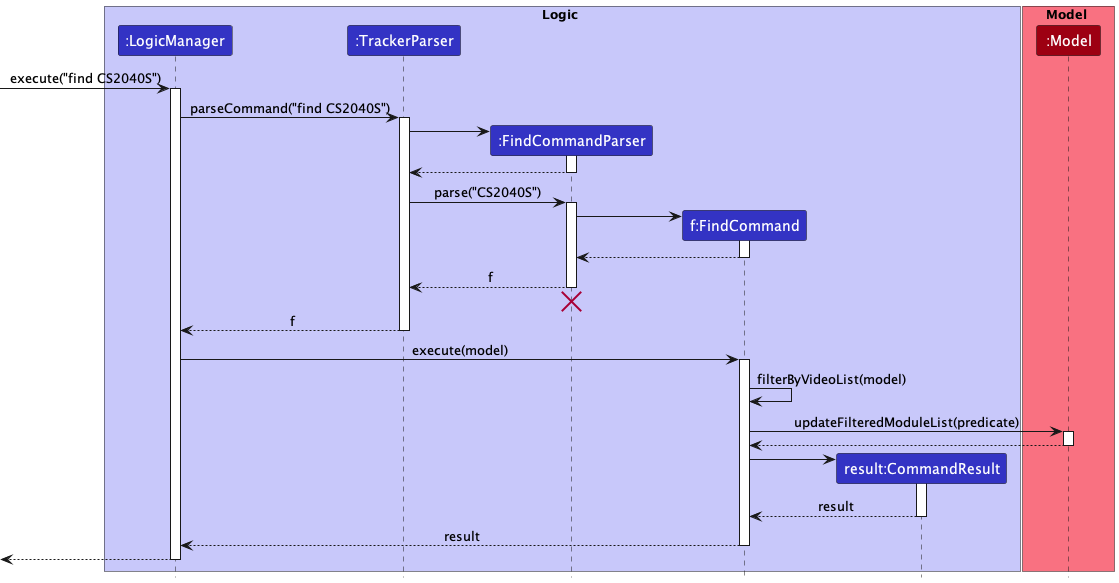

The diagram above was rendered by PlantUML. Its source (embedded in the PNG):
@startuml
!include style.puml

box Logic LOGIC_COLOR_T1
participant ":LogicManager" as LogicManager LOGIC_COLOR
participant ":TrackerParser" as TrackerParser LOGIC_COLOR
participant ":FindCommandParser" as FindCommandParser LOGIC_COLOR
participant "f:FindCommand" as FindCommand LOGIC_COLOR
participant "result:CommandResult" as CommandResult LOGIC_COLOR
end box

box Model MODEL_COLOR_T1
participant ":Model" as Model MODEL_COLOR
end box

[-> LogicManager : execute("find CS2040S")
activate LogicManager

LogicManager -> TrackerParser : parseCommand("find CS2040S")
activate TrackerParser

create FindCommandParser
TrackerParser -> FindCommandParser
activate FindCommandParser

FindCommandParser --> TrackerParser
deactivate FindCommandParser

TrackerParser -> FindCommandParser : parse("CS2040S")
activate FindCommandParser

create FindCommand
FindCommandParser -> FindCommand
activate FindCommand

FindCommand --> FindCommandParser
deactivate FindCommand

FindCommandParser --> TrackerParser : f
deactivate FindCommandParser

FindCommandParser -[hidden]-> TrackerParser
destroy FindCommandParser

TrackerParser --> LogicManager : f
deactivate TrackerParser

LogicManager -> FindCommand : execute(model)
activate FindCommand

FindCommand -> FindCommand : filterByVideoList(model)

FindCommand -> Model : updateFilteredModuleList(predicate)
activate Model

Model --> FindCommand
deactivate Model

create CommandResult
FindCommand -> CommandResult
activate CommandResult

CommandResult --> FindCommand : result
deactivate CommandResult

FindCommand --> LogicManager : result
deactivate FindCommand

[<--LogicManager
deactivate LogicManager
@enduml